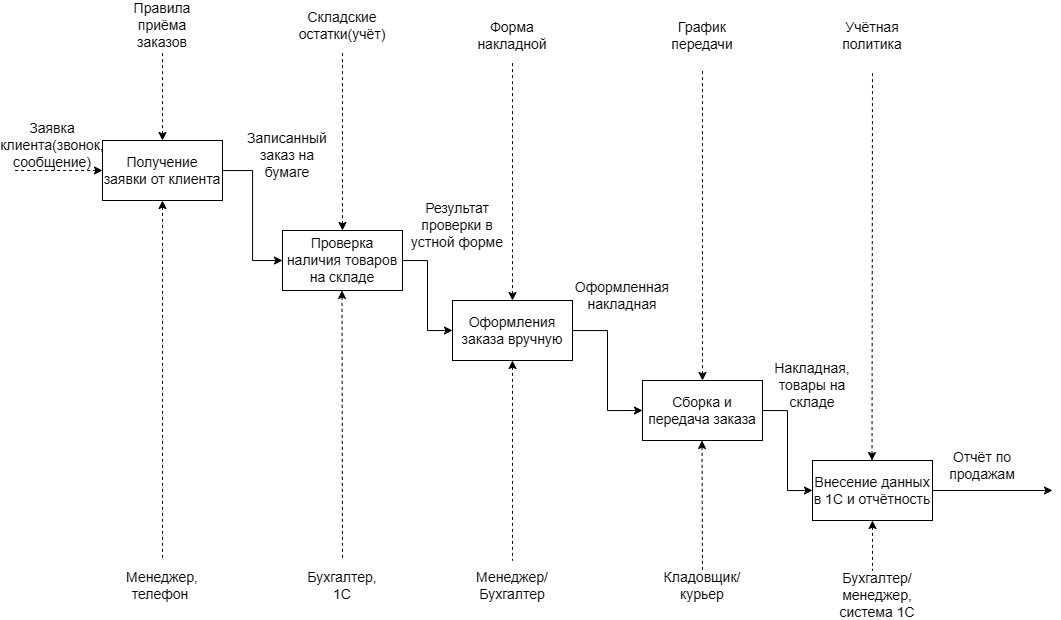

The diagram above was exported from draw.io. Its source (the exported page's mxGraphModel, read from the mxfile embedded in the PNG):
<mxGraphModel dx="1411" dy="811" grid="1" gridSize="10" guides="1" tooltips="1" connect="1" arrows="1" fold="1" page="1" pageScale="1" pageWidth="827" pageHeight="1169" math="0" shadow="0">
  <root>
    <mxCell id="0" />
    <mxCell id="1" parent="0" />
    <mxCell id="-qw-Q2vA897mxVvPi5bw-78" edge="1" parent="1" source="-qw-Q2vA897mxVvPi5bw-1" style="edgeStyle=orthogonalEdgeStyle;rounded=0;orthogonalLoop=1;jettySize=auto;html=1;entryX=0;entryY=0.5;entryDx=0;entryDy=0;" target="-qw-Q2vA897mxVvPi5bw-2">
      <mxGeometry relative="1" as="geometry" />
    </mxCell>
    <mxCell id="-qw-Q2vA897mxVvPi5bw-1" parent="1" style="rounded=0;whiteSpace=wrap;html=1;" value="&lt;span style=&quot;font-size: 14px;&quot;&gt;Получение заявки от клиента&lt;/span&gt;" vertex="1">
      <mxGeometry height="60" width="120" x="190" y="300" as="geometry" />
    </mxCell>
    <mxCell id="-qw-Q2vA897mxVvPi5bw-79" edge="1" parent="1" source="-qw-Q2vA897mxVvPi5bw-2" style="edgeStyle=orthogonalEdgeStyle;rounded=0;orthogonalLoop=1;jettySize=auto;html=1;entryX=0;entryY=0.5;entryDx=0;entryDy=0;" target="-qw-Q2vA897mxVvPi5bw-3">
      <mxGeometry relative="1" as="geometry" />
    </mxCell>
    <mxCell id="-qw-Q2vA897mxVvPi5bw-2" parent="1" style="rounded=0;whiteSpace=wrap;html=1;" value="&lt;span style=&quot;font-size: 14px;&quot;&gt;Проверка наличия товаров на складе&lt;/span&gt;" vertex="1">
      <mxGeometry height="60" width="120" x="370" y="390" as="geometry" />
    </mxCell>
    <mxCell id="-qw-Q2vA897mxVvPi5bw-80" edge="1" parent="1" source="-qw-Q2vA897mxVvPi5bw-3" style="edgeStyle=orthogonalEdgeStyle;rounded=0;orthogonalLoop=1;jettySize=auto;html=1;entryX=0;entryY=0.5;entryDx=0;entryDy=0;" target="-qw-Q2vA897mxVvPi5bw-4">
      <mxGeometry relative="1" as="geometry" />
    </mxCell>
    <mxCell id="-qw-Q2vA897mxVvPi5bw-3" parent="1" style="rounded=0;whiteSpace=wrap;html=1;" value="&lt;span style=&quot;font-size: 14px;&quot;&gt;Оформления заказа вручную&lt;/span&gt;" vertex="1">
      <mxGeometry height="60" width="120" x="540" y="460" as="geometry" />
    </mxCell>
    <mxCell id="-qw-Q2vA897mxVvPi5bw-88" edge="1" parent="1" source="-qw-Q2vA897mxVvPi5bw-4" style="edgeStyle=orthogonalEdgeStyle;rounded=0;orthogonalLoop=1;jettySize=auto;html=1;entryX=0;entryY=0.5;entryDx=0;entryDy=0;" target="-qw-Q2vA897mxVvPi5bw-87">
      <mxGeometry relative="1" as="geometry" />
    </mxCell>
    <mxCell id="-qw-Q2vA897mxVvPi5bw-4" parent="1" style="rounded=0;whiteSpace=wrap;html=1;" value="&lt;span style=&quot;font-size: 14px;&quot;&gt;Сборка и передача заказа&lt;/span&gt;" vertex="1">
      <mxGeometry height="60" width="120" x="730" y="540" as="geometry" />
    </mxCell>
    <mxCell id="-qw-Q2vA897mxVvPi5bw-10" parent="1" style="text;html=1;whiteSpace=wrap;strokeColor=none;fillColor=none;align=center;verticalAlign=middle;rounded=0;" value="&lt;font style=&quot;font-size: 14px;&quot;&gt;Заявка клиента(звонок, сообщение)&lt;/font&gt;" vertex="1">
      <mxGeometry height="30" width="100" x="90" y="290" as="geometry" />
    </mxCell>
    <mxCell id="-qw-Q2vA897mxVvPi5bw-69" edge="1" parent="1" source="-qw-Q2vA897mxVvPi5bw-1" style="endArrow=none;dashed=1;html=1;rounded=0;startArrow=classic;startFill=1;exitX=0;exitY=0.5;exitDx=0;exitDy=0;" value="">
      <mxGeometry height="50" relative="1" width="50" as="geometry">
        <mxPoint x="90" y="400" as="sourcePoint" />
        <mxPoint x="100" y="330" as="targetPoint" />
      </mxGeometry>
    </mxCell>
    <mxCell id="-qw-Q2vA897mxVvPi5bw-70" edge="1" parent="1" source="-qw-Q2vA897mxVvPi5bw-1" style="endArrow=none;dashed=1;html=1;rounded=0;startArrow=classic;startFill=1;exitX=0.5;exitY=1;exitDx=0;exitDy=0;" value="">
      <mxGeometry height="50" relative="1" width="50" as="geometry">
        <mxPoint x="280" y="480" as="sourcePoint" />
        <mxPoint x="250" y="720" as="targetPoint" />
      </mxGeometry>
    </mxCell>
    <mxCell id="-qw-Q2vA897mxVvPi5bw-71" edge="1" parent="1" style="endArrow=none;dashed=1;html=1;rounded=0;startArrow=classic;startFill=1;exitX=0.5;exitY=1;exitDx=0;exitDy=0;" value="">
      <mxGeometry height="50" relative="1" width="50" as="geometry">
        <mxPoint x="429.52" y="450" as="sourcePoint" />
        <mxPoint x="430" y="720" as="targetPoint" />
      </mxGeometry>
    </mxCell>
    <mxCell id="-qw-Q2vA897mxVvPi5bw-72" edge="1" parent="1" source="-qw-Q2vA897mxVvPi5bw-3" style="endArrow=none;dashed=1;html=1;rounded=0;startArrow=classic;startFill=1;exitX=0.5;exitY=1;exitDx=0;exitDy=0;" value="">
      <mxGeometry height="50" relative="1" width="50" as="geometry">
        <mxPoint x="540" y="590" as="sourcePoint" />
        <mxPoint x="600" y="720" as="targetPoint" />
      </mxGeometry>
    </mxCell>
    <mxCell id="-qw-Q2vA897mxVvPi5bw-73" edge="1" parent="1" style="endArrow=none;dashed=1;html=1;rounded=0;startArrow=classic;startFill=1;exitX=0.5;exitY=1;exitDx=0;exitDy=0;" value="">
      <mxGeometry height="50" relative="1" width="50" as="geometry">
        <mxPoint x="789.52" y="600" as="sourcePoint" />
        <mxPoint x="790" y="730" as="targetPoint" />
      </mxGeometry>
    </mxCell>
    <mxCell id="-qw-Q2vA897mxVvPi5bw-74" edge="1" parent="1" source="-qw-Q2vA897mxVvPi5bw-1" style="endArrow=none;dashed=1;html=1;rounded=0;startArrow=classic;startFill=1;exitX=0.5;exitY=0;exitDx=0;exitDy=0;" value="">
      <mxGeometry height="50" relative="1" width="50" as="geometry">
        <mxPoint x="370" y="110" as="sourcePoint" />
        <mxPoint x="250" y="210" as="targetPoint" />
      </mxGeometry>
    </mxCell>
    <mxCell id="-qw-Q2vA897mxVvPi5bw-75" edge="1" parent="1" source="-qw-Q2vA897mxVvPi5bw-2" style="endArrow=none;dashed=1;html=1;rounded=0;startArrow=classic;startFill=1;exitX=0.5;exitY=0;exitDx=0;exitDy=0;" value="">
      <mxGeometry height="50" relative="1" width="50" as="geometry">
        <mxPoint x="520" y="160" as="sourcePoint" />
        <mxPoint x="430" y="210" as="targetPoint" />
      </mxGeometry>
    </mxCell>
    <mxCell id="-qw-Q2vA897mxVvPi5bw-76" edge="1" parent="1" source="-qw-Q2vA897mxVvPi5bw-3" style="endArrow=none;dashed=1;html=1;rounded=0;startArrow=classic;startFill=1;exitX=0.5;exitY=0;exitDx=0;exitDy=0;" value="">
      <mxGeometry height="50" relative="1" width="50" as="geometry">
        <mxPoint x="600" y="280" as="sourcePoint" />
        <mxPoint x="600" y="220" as="targetPoint" />
      </mxGeometry>
    </mxCell>
    <mxCell id="-qw-Q2vA897mxVvPi5bw-77" edge="1" parent="1" source="-qw-Q2vA897mxVvPi5bw-4" style="endArrow=none;dashed=1;html=1;rounded=0;startArrow=classic;startFill=1;exitX=0.5;exitY=0;exitDx=0;exitDy=0;" value="">
      <mxGeometry height="50" relative="1" width="50" as="geometry">
        <mxPoint x="680" y="560" as="sourcePoint" />
        <mxPoint x="790" y="230" as="targetPoint" />
      </mxGeometry>
    </mxCell>
    <mxCell id="-qw-Q2vA897mxVvPi5bw-81" parent="1" style="text;html=1;whiteSpace=wrap;strokeColor=none;fillColor=none;align=center;verticalAlign=middle;rounded=0;" value="&lt;font style=&quot;font-size: 14px;&quot;&gt;Записанный заказ на бумаге&lt;/font&gt;" vertex="1">
      <mxGeometry height="30" width="70" x="340" y="300" as="geometry" />
    </mxCell>
    <mxCell id="-qw-Q2vA897mxVvPi5bw-82" parent="1" style="text;html=1;whiteSpace=wrap;strokeColor=none;fillColor=none;align=center;verticalAlign=middle;rounded=0;" value="&lt;font style=&quot;font-size: 14px;&quot;&gt;Менеджер,&lt;/font&gt;&lt;div&gt;&lt;font style=&quot;font-size: 14px;&quot;&gt;телефон&amp;nbsp;&lt;/font&gt;&lt;/div&gt;" vertex="1">
      <mxGeometry height="30" width="60" x="220" y="730" as="geometry" />
    </mxCell>
    <mxCell id="-qw-Q2vA897mxVvPi5bw-86" parent="1" style="text;html=1;whiteSpace=wrap;strokeColor=none;fillColor=none;align=center;verticalAlign=middle;rounded=0;" value="&lt;font style=&quot;font-size: 14px;&quot;&gt;Правила приёма заказов&lt;/font&gt;" vertex="1">
      <mxGeometry height="30" width="80" x="210" y="170" as="geometry" />
    </mxCell>
    <mxCell id="-qw-Q2vA897mxVvPi5bw-99" edge="1" parent="1" source="-qw-Q2vA897mxVvPi5bw-87" style="edgeStyle=orthogonalEdgeStyle;rounded=0;orthogonalLoop=1;jettySize=auto;html=1;">
      <mxGeometry relative="1" as="geometry">
        <mxPoint x="1140" y="650" as="targetPoint" />
      </mxGeometry>
    </mxCell>
    <mxCell id="-qw-Q2vA897mxVvPi5bw-87" parent="1" style="rounded=0;whiteSpace=wrap;html=1;" value="&lt;span style=&quot;font-size: 14px;&quot;&gt;Внесение данных в 1С и отчётность&lt;/span&gt;" vertex="1">
      <mxGeometry height="60" width="120" x="900" y="620" as="geometry" />
    </mxCell>
    <mxCell id="-qw-Q2vA897mxVvPi5bw-90" parent="1" style="text;html=1;whiteSpace=wrap;strokeColor=none;fillColor=none;align=center;verticalAlign=middle;rounded=0;" value="&lt;span style=&quot;font-size: 14px;&quot;&gt;Бухгалтер, 1С&lt;/span&gt;" vertex="1">
      <mxGeometry height="30" width="60" x="400" y="730" as="geometry" />
    </mxCell>
    <mxCell id="-qw-Q2vA897mxVvPi5bw-91" parent="1" style="text;html=1;whiteSpace=wrap;strokeColor=none;fillColor=none;align=center;verticalAlign=middle;rounded=0;" value="&lt;font style=&quot;font-size: 14px;&quot;&gt;Результат проверки в устной форме&lt;/font&gt;" vertex="1">
      <mxGeometry height="30" width="110" x="490" y="370" as="geometry" />
    </mxCell>
    <mxCell id="-qw-Q2vA897mxVvPi5bw-92" parent="1" style="text;html=1;whiteSpace=wrap;strokeColor=none;fillColor=none;align=center;verticalAlign=middle;rounded=0;" value="&lt;font style=&quot;font-size: 14px;&quot;&gt;Оформленная накладная&lt;/font&gt;" vertex="1">
      <mxGeometry height="30" width="60" x="680" y="440" as="geometry" />
    </mxCell>
    <mxCell id="-qw-Q2vA897mxVvPi5bw-93" parent="1" style="text;html=1;whiteSpace=wrap;strokeColor=none;fillColor=none;align=center;verticalAlign=middle;rounded=0;" value="&lt;font style=&quot;font-size: 14px;&quot;&gt;Накладная, товары на складе&lt;/font&gt;" vertex="1">
      <mxGeometry height="30" width="60" x="870" y="530" as="geometry" />
    </mxCell>
    <mxCell id="-qw-Q2vA897mxVvPi5bw-95" parent="1" style="text;html=1;whiteSpace=wrap;strokeColor=none;fillColor=none;align=center;verticalAlign=middle;rounded=0;" value="&lt;font style=&quot;font-size: 14px;&quot;&gt;Менеджер/Бухгалтер&lt;/font&gt;" vertex="1">
      <mxGeometry height="30" width="60" x="570" y="730" as="geometry" />
    </mxCell>
    <mxCell id="-qw-Q2vA897mxVvPi5bw-96" parent="1" style="text;html=1;whiteSpace=wrap;strokeColor=none;fillColor=none;align=center;verticalAlign=middle;rounded=0;" value="&lt;font style=&quot;font-size: 14px;&quot;&gt;Кладовщик/курьер&lt;/font&gt;" vertex="1">
      <mxGeometry height="30" width="60" x="760" y="730" as="geometry" />
    </mxCell>
    <mxCell id="-qw-Q2vA897mxVvPi5bw-97" edge="1" parent="1" source="-qw-Q2vA897mxVvPi5bw-87" style="endArrow=none;dashed=1;html=1;rounded=0;startArrow=classic;startFill=1;exitX=0.5;exitY=1;exitDx=0;exitDy=0;" value="">
      <mxGeometry height="50" relative="1" width="50" as="geometry">
        <mxPoint x="959.52" y="710" as="sourcePoint" />
        <mxPoint x="960" y="730" as="targetPoint" />
      </mxGeometry>
    </mxCell>
    <mxCell id="-qw-Q2vA897mxVvPi5bw-98" parent="1" style="text;html=1;whiteSpace=wrap;strokeColor=none;fillColor=none;align=center;verticalAlign=middle;rounded=0;" value="&lt;span style=&quot;font-size: 14px;&quot;&gt;Бухгалтер/менеджер, система 1С&lt;/span&gt;" vertex="1">
      <mxGeometry height="30" width="90" x="920" y="740" as="geometry" />
    </mxCell>
    <mxCell id="-qw-Q2vA897mxVvPi5bw-100" parent="1" style="text;html=1;whiteSpace=wrap;strokeColor=none;fillColor=none;align=center;verticalAlign=middle;rounded=0;" value="&lt;span style=&quot;font-size: 14px;&quot;&gt;Отчёт по продажам&lt;/span&gt;" vertex="1">
      <mxGeometry height="30" width="80" x="1030" y="610" as="geometry" />
    </mxCell>
    <mxCell id="-qw-Q2vA897mxVvPi5bw-101" edge="1" parent="1" style="endArrow=none;dashed=1;html=1;rounded=0;startArrow=classic;startFill=1;exitX=0.5;exitY=0;exitDx=0;exitDy=0;" value="">
      <mxGeometry height="50" relative="1" width="50" as="geometry">
        <mxPoint x="959.52" y="620" as="sourcePoint" />
        <mxPoint x="960" y="230" as="targetPoint" />
      </mxGeometry>
    </mxCell>
    <mxCell id="-qw-Q2vA897mxVvPi5bw-102" parent="1" style="text;html=1;whiteSpace=wrap;strokeColor=none;fillColor=none;align=center;verticalAlign=middle;rounded=0;" value="&lt;font style=&quot;font-size: 14px;&quot;&gt;Складские остатки(учёт)&lt;/font&gt;" vertex="1">
      <mxGeometry height="30" width="60" x="400" y="170" as="geometry" />
    </mxCell>
    <mxCell id="-qw-Q2vA897mxVvPi5bw-104" parent="1" style="text;html=1;whiteSpace=wrap;strokeColor=none;fillColor=none;align=center;verticalAlign=middle;rounded=0;" value="&lt;font style=&quot;font-size: 14px;&quot;&gt;Форма накладной&lt;/font&gt;" vertex="1">
      <mxGeometry height="30" width="60" x="570" y="180" as="geometry" />
    </mxCell>
    <mxCell id="-qw-Q2vA897mxVvPi5bw-105" parent="1" style="text;html=1;whiteSpace=wrap;strokeColor=none;fillColor=none;align=center;verticalAlign=middle;rounded=0;" value="&lt;font style=&quot;font-size: 14px;&quot;&gt;График передачи&lt;/font&gt;" vertex="1">
      <mxGeometry height="30" width="60" x="760" y="180" as="geometry" />
    </mxCell>
    <mxCell id="-qw-Q2vA897mxVvPi5bw-107" parent="1" style="text;html=1;whiteSpace=wrap;strokeColor=none;fillColor=none;align=center;verticalAlign=middle;rounded=0;" value="&lt;span style=&quot;font-size: 14px;&quot;&gt;Учётная политика&lt;/span&gt;" vertex="1">
      <mxGeometry height="30" width="60" x="930" y="180" as="geometry" />
    </mxCell>
  </root>
</mxGraphModel>